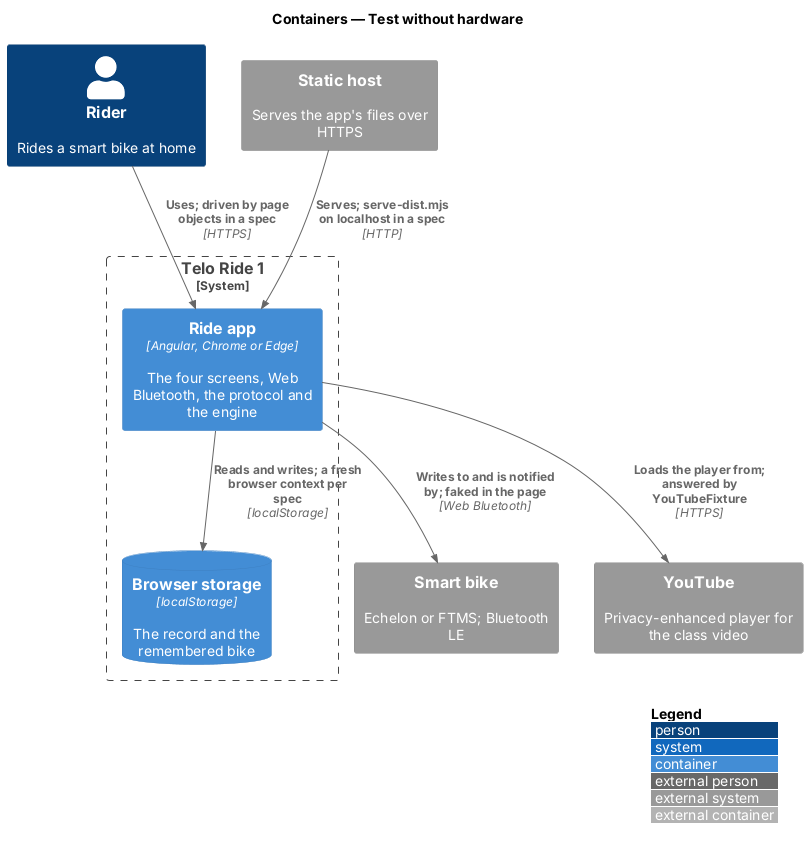

The diagram above was rendered by PlantUML. Its source (embedded in the PNG):
@startuml
!include <C4/C4_Container>
LAYOUT_WITH_LEGEND()
title Containers — Test without hardware

Person(rider, "Rider", "Rides a smart bike at home")
System_Ext(bike, "Smart bike", "Echelon or FTMS; Bluetooth LE")
System_Ext(youtube, "YouTube", "Privacy-enhanced player for the class video")
System_Ext(host, "Static host", "Serves the app's files over HTTPS")
System_Boundary(telo, "Telo Ride 1") {
  Container(app, "Ride app", "Angular, Chrome or Edge", "The four screens, Web Bluetooth, the protocol and the engine")
  ContainerDb(storage, "Browser storage", "localStorage", "The record and the remembered bike")
}

Rel(rider, app, "Uses; driven by page objects in a spec", "HTTPS")
Rel(app, bike, "Writes to and is notified by; faked in the page", "Web Bluetooth")
Rel(app, youtube, "Loads the player from; answered by YouTubeFixture", "HTTPS")
Rel(host, app, "Serves; serve-dist.mjs on localhost in a spec", "HTTP")
Rel(app, storage, "Reads and writes; a fresh browser context per spec", "localStorage")
@enduml